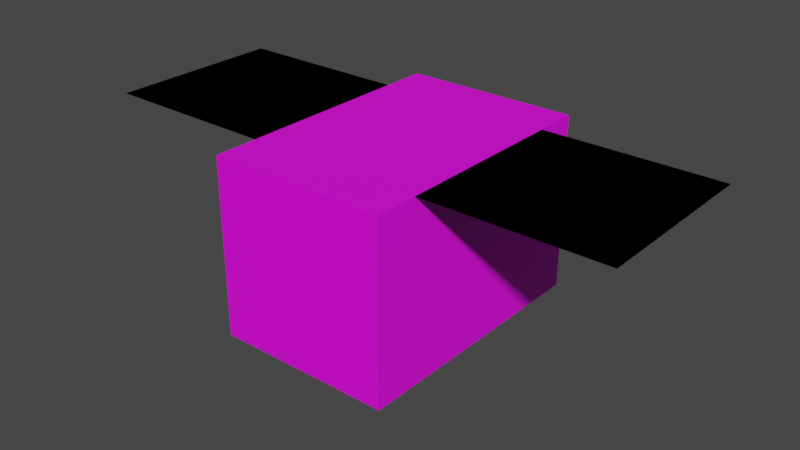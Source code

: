 # Source: bumblebee.blend  (saved by Blender 3.5.10; exported with 4.5.12 LTS)
import bpy
from mathutils import Matrix  # noqa: F401  (used for matrix-valued properties, if any)

bpy.ops.wm.read_factory_settings(use_empty=True)
scene = bpy.context.scene
scene.name = 'Scene'

# ---- images (referenced by path relative to the original .blend; pixels are not part of the script)
import os
ASSET_DIR = os.environ.get("B2B_ASSET_DIR", "")  # directory of the original .blend (textures are referenced by path, not embedded)
HERE = os.path.dirname(os.path.abspath(__file__))  # packed textures are extracted next to this script under _unpacked/

def load_image(name, relpath, width, height, colorspace="sRGB"):
    """Load a texture the original file referenced (path relative to the .blend, or extracted next to this script)."""
    p = next((c for c in (os.path.join(HERE, relpath), os.path.join(ASSET_DIR, relpath)) if relpath and os.path.exists(c)), "")
    if p:
        img = bpy.data.images.load(p, check_existing=True)
        img.name = name
    else:  # same state as the original file: an image datablock whose file is absent (Cycles renders it pink)
        img = bpy.data.images.new(name, width, height)
        img.source = "FILE"
        img.filepath = "//" + (relpath or name)
    img.colorspace_settings.name = colorspace
    return img
img_bumblebee_png_001 = load_image('bumblebee.png.001', 'bumblebee.png', 1024, 1024, 'sRGB')

# ---- materials (node trees are filled in below, after node groups)
mat_material = bpy.data.materials.new('Material')
mat_material.alpha_threshold = 0.0
mat_material.use_transparent_shadow = False
mat_material.roughness = 0.5
mat_material.line_color = (0.0, 0.0, 0.0, 1.0)

# ---- material node trees
mat_material.use_nodes = True; mat_material.node_tree.nodes.clear()
_N = mat_material.node_tree.nodes; _L = mat_material.node_tree.links
n0 = _N.new('ShaderNodeOutputMaterial'); n0.name = 'Material Output'; n0.location = (300, 300)
n1 = _N.new('ShaderNodeBsdfPrincipled'); n1.name = 'Principled BSDF'; n1.location = (10, 300)
n1.distribution = 'GGX'
n1.subsurface_method = 'RANDOM_WALK_SKIN'
n1.inputs[3].default_value = 1.45
n1.inputs[27].default_value = (0.0, 0.0, 0.0, 1.0)
n1.inputs[28].default_value = 1.0
n2 = _N.new('ShaderNodeTexImage'); n2.name = 'Image Texture'; n2.location = (-280, 280)
n2.image = img_bumblebee_png_001
n2.interpolation = 'Closest'
_L.new(n1.outputs[0], n0.inputs[0])
_L.new(n2.outputs[0], n1.inputs[0])
n0.is_active_output = True

# ---- world
world_world = bpy.data.worlds.new('World'); scene.world = world_world
world_world.use_nodes = True; world_world.node_tree.nodes.clear()
_N = world_world.node_tree.nodes; _L = world_world.node_tree.links
n0 = _N.new('ShaderNodeOutputWorld'); n0.name = 'World Output'; n0.location = (300, 300)
n1 = _N.new('ShaderNodeBackground'); n1.name = 'Background'; n1.location = (10, 300)
n1.inputs[0].default_value = (0.05088, 0.05088, 0.05088, 1.0)
_L.new(n1.outputs[0], n0.inputs[0])
n0.is_active_output = True
world_world.color = (0.05088, 0.05088, 0.05088)
world_world.use_sun_shadow = False
world_world.sun_shadow_jitter_overblur = 0.0

# ---- meshes
me_cube = bpy.data.meshes.new('Cube')
me_cube.from_pydata([(1.0, 1.5, 1.0), (1.0, 1.5, -1.0), (1.0, -1.5, 1.0), (1.0, -1.5, -1.0), (-1.0, 1.5, 1.0), (-1.0, 1.5, -1.0), (-1.0, -1.5, 1.0), (-1.0, -1.5, -1.0), (1.0, 1.0, 1.0), (3.0, 1.0, 1.0), (1.0, -1.0, 1.0), (3.0, -1.0, 1.0), (-3.0, 1.0, 1.0), (-1.0, 1.0, 1.0), (-3.0, -1.0, 1.0), (-1.0, -1.0, 1.0), (1.0, 1.0, 1.0), (3.0, 1.0, 1.0), (1.0, -1.0, 1.0), (3.0, -1.0, 1.0), (-3.0, 1.0, 1.0), (-1.0, 1.0, 1.0), (-3.0, -1.0, 1.0), (-1.0, -1.0, 1.0)], [], [(0, 4, 6, 2), (3, 2, 6, 7), (7, 6, 4, 5), (5, 1, 3, 7), (1, 0, 2, 3), (5, 4, 0, 1), (8, 10, 11, 9), (12, 14, 15, 13), (16, 17, 19, 18), (20, 21, 23, 22)])
_uv = me_cube.uv_layers.new(name='UVMap')
_uv.uv.foreach_set('vector', [0.5, 0.625, 0.75, 0.625, 0.75, 1.0, 0.5, 1.0, 0.5, 0.375, 0.75, 0.375, 0.75, 0.625, 0.5, 0.625, 1.0, 1.0, 0.75, 1.0, 0.75, 0.625, 1.0, 0.625, 0.0, 0.625, 0.25, 0.625, 0.25, 1.0, 0.0, 1.0, 0.25, 0.625, 0.5, 0.625, 0.5, 1.0, 0.25, 1.0, 0.5, 0.375, 0.5, 0.625, 0.25, 0.625, 0.25, 0.375, 0.0, 0.0, 0.25, 0.0, 0.25, 0.25, 0.0, 0.25, 0.75, 0.0, 1.0, 0.0, 1.0, 0.25, 0.75, 0.25, 0.0, 0.0, 0.0, 0.25, 0.25, 0.25, 0.25, 0.0, 0.75, 0.0, 0.75, 0.25, 1.0, 0.25, 1.0, 0.0])
_ca = me_cube.color_attributes.new('Col', 'BYTE_COLOR', 'CORNER')
_ca.data.foreach_set('color', [0.0, 0.0, 0.0, 1.0, 0.0, 0.0, 0.0, 1.0, 0.0, 0.0, 0.0, 1.0, 0.0, 0.0, 0.0, 1.0, 0.0, 0.0, 0.0, 1.0, 0.0, 0.0, 0.0, 1.0, 0.0, 0.0, 0.0, 1.0, 0.0, 0.0, 0.0, 1.0, 0.0, 0.0, 0.0, 1.0, 0.0, 0.0, 0.0, 1.0, 0.0, 0.0, 0.0, 1.0, 0.0, 0.0, 0.0, 1.0, 0.0, 0.0, 0.0, 1.0, 0.0, 0.0, 0.0, 1.0, 0.0, 0.0, 0.0, 1.0, 0.0, 0.0, 0.0, 1.0, 0.0, 0.0, 0.0, 1.0, 0.0, 0.0, 0.0, 1.0, 0.0, 0.0, 0.0, 1.0, 0.0, 0.0, 0.0, 1.0, 0.0, 0.0, 0.0, 1.0, 0.0, 0.0, 0.0, 1.0, 0.0, 0.0, 0.0, 1.0, 0.0, 0.0, 0.0, 1.0, 0.0, 0.0, 0.0, 1.0, 0.0, 0.0, 0.0, 1.0, 1.0, 1.0, 1.0, 1.0, 1.0, 1.0, 1.0, 1.0, 1.0, 1.0, 1.0, 1.0, 1.0, 1.0, 1.0, 1.0, 0.0, 0.0, 0.0, 1.0, 0.0, 0.0, 0.0, 1.0, 0.0, 0.0, 0.0, 1.0, 1.0, 1.0, 1.0, 1.0, 1.0, 1.0, 1.0, 1.0, 0.0, 0.0, 0.0, 1.0, 1.0, 1.0, 1.0, 1.0, 0.0, 0.0, 0.0, 1.0, 0.0, 0.0, 0.0, 1.0, 1.0, 1.0, 1.0, 1.0])
me_cube.materials.append(mat_material)
me_cube.use_mirror_vertex_groups = False
me_cube.update()

# ---- objects
ob_cube = bpy.data.objects.new('Cube', me_cube)

# ---- transforms, parenting, visibility, modifiers, constraints
ob_cube.location = (0.0, 0.0, 0.0)
ob_cube.lock_rotations_4d = False
ob_cube.empty_display_type = 'ARROWS'
ob_cube.lineart.crease_threshold = 0.0

# ---- collection membership
scene.collection.objects.link(ob_cube)

# ---- scene / render settings (as saved in the file)
scene.frame_start = 1; scene.frame_end = 250; scene.frame_set(1)
scene.render.engine = 'BLENDER_EEVEE_NEXT'
scene.cycles.sampling_pattern = 'TABULATED_SOBOL'
scene.cycles.use_light_tree = False
scene.view_settings.view_transform = 'Filmic'
bpy.context.view_layer.update()

# ---- added for rendering (the .blend has no active camera and no usable light): camera, sun
cam_auto = bpy.data.cameras.new('AutoCamera')
cam_auto.lens = 50.0
cam_auto.sensor_width = 36.0
cam_auto.clip_end = 1000.0
ob_auto_camera = bpy.data.objects.new('AutoCamera', cam_auto)
scene.collection.objects.link(ob_auto_camera)
ob_auto_camera.location = (6.47657, -7.77189, 5.18126)
ob_auto_camera.rotation_euler = (1.09748, -7.21219e-08, 0.694738)
scene.camera = ob_auto_camera
light_auto_sun = bpy.data.lights.new('AutoSun', 'SUN')
light_auto_sun.energy = 3.0
light_auto_sun.angle = 0.0523599
ob_auto_sun = bpy.data.objects.new('AutoSun', light_auto_sun)
scene.collection.objects.link(ob_auto_sun)
ob_auto_sun.rotation_euler = (0.872665, 0.174533, 0.523599)
bpy.context.view_layer.update()
